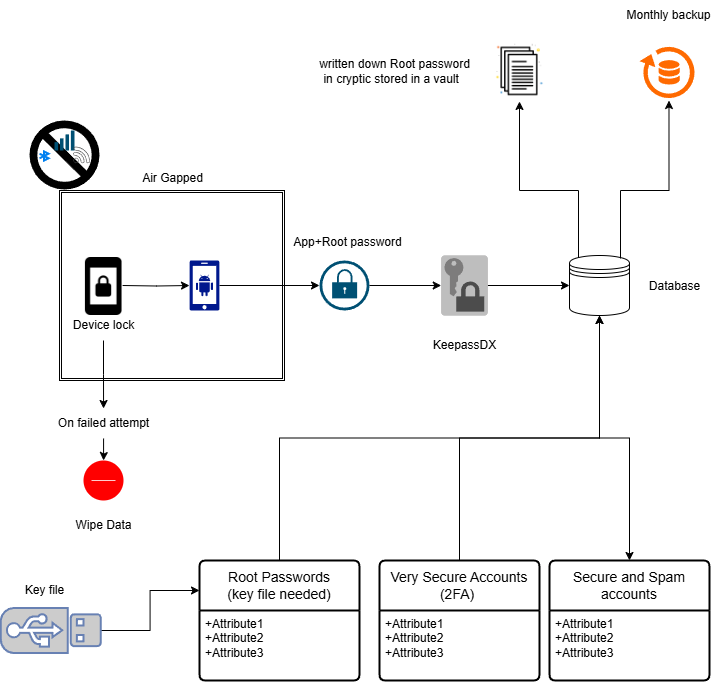

The diagram above was exported from draw.io. Its source (the exported page's mxGraphModel, read from the mxfile embedded in the PNG):
<mxGraphModel dx="1728" dy="660" grid="1" gridSize="10" guides="1" tooltips="1" connect="1" arrows="1" fold="1" page="1" pageScale="1" pageWidth="850" pageHeight="1100" math="0" shadow="0">
  <root>
    <mxCell id="0" />
    <mxCell id="1" parent="0" />
    <mxCell id="9pp1YSil7q_pCT8YgRFy-9" value="" style="shape=mxgraph.signs.safety.no;html=1;pointerEvents=1;fillColor=#000000;strokeColor=none;verticalLabelPosition=bottom;verticalAlign=top;align=center;" vertex="1" parent="1">
      <mxGeometry x="160" y="170" width="70" height="69" as="geometry" />
    </mxCell>
    <mxCell id="9pp1YSil7q_pCT8YgRFy-4" value="" style="shape=ext;double=1;rounded=0;whiteSpace=wrap;html=1;" vertex="1" parent="1">
      <mxGeometry x="190" y="240" width="225" height="190" as="geometry" />
    </mxCell>
    <mxCell id="9pp1YSil7q_pCT8YgRFy-2" value="" style="sketch=0;aspect=fixed;pointerEvents=1;shadow=0;dashed=0;html=1;strokeColor=none;labelPosition=center;verticalLabelPosition=bottom;verticalAlign=top;align=center;fillColor=#00188D;shape=mxgraph.mscae.enterprise.android_phone" vertex="1" parent="1">
      <mxGeometry x="320" y="310" width="30" height="50" as="geometry" />
    </mxCell>
    <mxCell id="9pp1YSil7q_pCT8YgRFy-44" style="edgeStyle=orthogonalEdgeStyle;rounded=0;orthogonalLoop=1;jettySize=auto;html=1;exitX=0.5;exitY=1;exitDx=0;exitDy=0;entryX=0.5;entryY=0;entryDx=0;entryDy=0;" edge="1" parent="1" source="9pp1YSil7q_pCT8YgRFy-3" target="9pp1YSil7q_pCT8YgRFy-42">
      <mxGeometry relative="1" as="geometry" />
    </mxCell>
    <mxCell id="9pp1YSil7q_pCT8YgRFy-54" style="edgeStyle=orthogonalEdgeStyle;rounded=0;orthogonalLoop=1;jettySize=auto;html=1;exitX=0.15;exitY=0.05;exitDx=0;exitDy=0;exitPerimeter=0;entryX=0.5;entryY=1;entryDx=0;entryDy=0;" edge="1" parent="1" source="9pp1YSil7q_pCT8YgRFy-3" target="9pp1YSil7q_pCT8YgRFy-51">
      <mxGeometry relative="1" as="geometry">
        <Array as="points">
          <mxPoint x="709" y="240" />
          <mxPoint x="650" y="240" />
        </Array>
      </mxGeometry>
    </mxCell>
    <mxCell id="9pp1YSil7q_pCT8YgRFy-3" value="" style="shape=datastore;whiteSpace=wrap;html=1;" vertex="1" parent="1">
      <mxGeometry x="700" y="305" width="60" height="60" as="geometry" />
    </mxCell>
    <mxCell id="9pp1YSil7q_pCT8YgRFy-6" value="" style="points=[[0,0.58,0],[0.09,0.58,0],[0.36,0.39,0],[0.64,0.195,0],[0.91,0,0],[1,0,0],[1,0.25,0],[1,0.5,0],[1,0.75,0],[1,1,0],[0,1,0],[0.09,1,0],[0.36,1,0],[0.64,1,0],[0.91,1,0],[0,0.79,0]];verticalLabelPosition=bottom;sketch=0;html=1;verticalAlign=top;aspect=fixed;align=center;pointerEvents=1;shape=mxgraph.cisco19.wifi_indicator;fillColor=#005073;strokeColor=none;" vertex="1" parent="1">
      <mxGeometry x="185" y="180" width="20" height="20" as="geometry" />
    </mxCell>
    <mxCell id="9pp1YSil7q_pCT8YgRFy-7" value="" style="sketch=0;pointerEvents=1;shadow=0;dashed=0;html=1;strokeColor=none;fillColor=#434445;aspect=fixed;labelPosition=center;verticalLabelPosition=bottom;verticalAlign=top;align=center;outlineConnect=0;shape=mxgraph.vvd.wi_fi;" vertex="1" parent="1">
      <mxGeometry x="203.73999999999998" y="196.17" width="16.65" height="16.65" as="geometry" />
    </mxCell>
    <mxCell id="9pp1YSil7q_pCT8YgRFy-8" value="" style="html=1;verticalLabelPosition=bottom;align=center;labelBackgroundColor=#ffffff;verticalAlign=top;strokeWidth=2;strokeColor=#0080F0;shadow=0;dashed=0;shape=mxgraph.ios7.icons.bluetooth;pointerEvents=1" vertex="1" parent="1">
      <mxGeometry x="170" y="201" width="9.06" height="9" as="geometry" />
    </mxCell>
    <mxCell id="9pp1YSil7q_pCT8YgRFy-12" style="edgeStyle=orthogonalEdgeStyle;rounded=0;orthogonalLoop=1;jettySize=auto;html=1;entryX=0;entryY=0.5;entryDx=0;entryDy=0;entryPerimeter=0;" edge="1" parent="1" target="9pp1YSil7q_pCT8YgRFy-2">
      <mxGeometry relative="1" as="geometry">
        <mxPoint x="253.11000000000013" y="335" as="sourcePoint" />
      </mxGeometry>
    </mxCell>
    <mxCell id="9pp1YSil7q_pCT8YgRFy-15" style="edgeStyle=orthogonalEdgeStyle;rounded=0;orthogonalLoop=1;jettySize=auto;html=1;entryX=0;entryY=0.5;entryDx=0;entryDy=0;" edge="1" parent="1" source="9pp1YSil7q_pCT8YgRFy-29" target="9pp1YSil7q_pCT8YgRFy-3">
      <mxGeometry relative="1" as="geometry" />
    </mxCell>
    <mxCell id="9pp1YSil7q_pCT8YgRFy-13" value="" style="sketch=0;points=[[0.5,0,0],[1,0.5,0],[0.5,1,0],[0,0.5,0],[0.145,0.145,0],[0.8555,0.145,0],[0.855,0.8555,0],[0.145,0.855,0]];verticalLabelPosition=bottom;html=1;verticalAlign=top;aspect=fixed;align=center;pointerEvents=1;shape=mxgraph.cisco19.lock;fillColor=#005073;strokeColor=none;" vertex="1" parent="1">
      <mxGeometry x="450" y="310" width="50" height="50" as="geometry" />
    </mxCell>
    <mxCell id="9pp1YSil7q_pCT8YgRFy-14" style="edgeStyle=orthogonalEdgeStyle;rounded=0;orthogonalLoop=1;jettySize=auto;html=1;exitX=1;exitY=0.5;exitDx=0;exitDy=0;exitPerimeter=0;entryX=0;entryY=0.5;entryDx=0;entryDy=0;entryPerimeter=0;" edge="1" parent="1" source="9pp1YSil7q_pCT8YgRFy-2" target="9pp1YSil7q_pCT8YgRFy-13">
      <mxGeometry relative="1" as="geometry" />
    </mxCell>
    <mxCell id="9pp1YSil7q_pCT8YgRFy-17" value="Air Gapped" style="text;html=1;align=center;verticalAlign=middle;resizable=0;points=[];autosize=1;strokeColor=none;fillColor=none;" vertex="1" parent="1">
      <mxGeometry x="262.5" y="212.82" width="80" height="30" as="geometry" />
    </mxCell>
    <mxCell id="9pp1YSil7q_pCT8YgRFy-18" value="" style="shape=image;html=1;verticalAlign=top;verticalLabelPosition=bottom;labelBackgroundColor=#ffffff;imageAspect=0;aspect=fixed;image=https://cdn1.iconfinder.com/data/icons/material-device/22/screen-lock-portrait-128.png" vertex="1" parent="1">
      <mxGeometry x="205" y="307" width="58" height="58" as="geometry" />
    </mxCell>
    <mxCell id="9pp1YSil7q_pCT8YgRFy-21" style="edgeStyle=orthogonalEdgeStyle;rounded=0;orthogonalLoop=1;jettySize=auto;html=1;entryX=0.5;entryY=0;entryDx=0;entryDy=0;entryPerimeter=0;" edge="1" parent="1" source="9pp1YSil7q_pCT8YgRFy-22" target="9pp1YSil7q_pCT8YgRFy-26">
      <mxGeometry relative="1" as="geometry">
        <mxPoint x="234.00000000000023" y="490" as="targetPoint" />
      </mxGeometry>
    </mxCell>
    <mxCell id="9pp1YSil7q_pCT8YgRFy-19" value="Device lock" style="text;html=1;align=center;verticalAlign=middle;resizable=0;points=[];autosize=1;strokeColor=none;fillColor=none;" vertex="1" parent="1">
      <mxGeometry x="194" y="360" width="80" height="30" as="geometry" />
    </mxCell>
    <mxCell id="9pp1YSil7q_pCT8YgRFy-26" value="" style="html=1;verticalLabelPosition=bottom;labelBackgroundColor=#ffffff;verticalAlign=top;shadow=0;dashed=0;strokeWidth=2;shape=mxgraph.ios7.misc.delete;fillColor=#ff0000;strokeColor=#ffffff;sketch=0;" vertex="1" parent="1">
      <mxGeometry x="214" y="510" width="40" height="40" as="geometry" />
    </mxCell>
    <mxCell id="9pp1YSil7q_pCT8YgRFy-27" value="" style="edgeStyle=orthogonalEdgeStyle;rounded=0;orthogonalLoop=1;jettySize=auto;html=1;entryX=0.5;entryY=0;entryDx=0;entryDy=0;entryPerimeter=0;" edge="1" parent="1" source="9pp1YSil7q_pCT8YgRFy-19" target="9pp1YSil7q_pCT8YgRFy-22">
      <mxGeometry relative="1" as="geometry">
        <mxPoint x="234" y="510" as="targetPoint" />
        <mxPoint x="234" y="390" as="sourcePoint" />
      </mxGeometry>
    </mxCell>
    <mxCell id="9pp1YSil7q_pCT8YgRFy-22" value="On failed attempt" style="text;html=1;align=center;verticalAlign=middle;resizable=0;points=[];autosize=1;strokeColor=none;fillColor=none;" vertex="1" parent="1">
      <mxGeometry x="179.06" y="458" width="110" height="30" as="geometry" />
    </mxCell>
    <mxCell id="9pp1YSil7q_pCT8YgRFy-28" value="Wipe Data" style="text;html=1;align=center;verticalAlign=middle;resizable=0;points=[];autosize=1;strokeColor=none;fillColor=none;" vertex="1" parent="1">
      <mxGeometry x="194.06" y="560" width="80" height="30" as="geometry" />
    </mxCell>
    <mxCell id="9pp1YSil7q_pCT8YgRFy-30" value="KeepassDX" style="text;html=1;align=center;verticalAlign=middle;resizable=0;points=[];autosize=1;strokeColor=none;fillColor=none;" vertex="1" parent="1">
      <mxGeometry x="550" y="380" width="90" height="30" as="geometry" />
    </mxCell>
    <mxCell id="9pp1YSil7q_pCT8YgRFy-31" value="App+Root password" style="text;html=1;align=center;verticalAlign=middle;resizable=0;points=[];autosize=1;strokeColor=none;fillColor=none;" vertex="1" parent="1">
      <mxGeometry x="413.25" y="277" width="130" height="30" as="geometry" />
    </mxCell>
    <mxCell id="9pp1YSil7q_pCT8YgRFy-32" value="Database" style="text;html=1;align=center;verticalAlign=middle;resizable=0;points=[];autosize=1;strokeColor=none;fillColor=none;" vertex="1" parent="1">
      <mxGeometry x="770" y="321" width="70" height="30" as="geometry" />
    </mxCell>
    <mxCell id="9pp1YSil7q_pCT8YgRFy-33" value="" style="edgeStyle=orthogonalEdgeStyle;rounded=0;orthogonalLoop=1;jettySize=auto;html=1;entryX=0;entryY=0.5;entryDx=0;entryDy=0;" edge="1" parent="1" source="9pp1YSil7q_pCT8YgRFy-13" target="9pp1YSil7q_pCT8YgRFy-29">
      <mxGeometry relative="1" as="geometry">
        <mxPoint x="500" y="335" as="sourcePoint" />
        <mxPoint x="700" y="335" as="targetPoint" />
      </mxGeometry>
    </mxCell>
    <mxCell id="9pp1YSil7q_pCT8YgRFy-29" value="" style="outlineConnect=0;dashed=0;verticalLabelPosition=bottom;verticalAlign=top;align=center;html=1;shape=mxgraph.aws3.data_encryption_key;fillColor=#7D7C7C;gradientColor=none;" vertex="1" parent="1">
      <mxGeometry x="571.75" y="305" width="46.5" height="60" as="geometry" />
    </mxCell>
    <mxCell id="9pp1YSil7q_pCT8YgRFy-47" style="edgeStyle=orthogonalEdgeStyle;rounded=0;orthogonalLoop=1;jettySize=auto;html=1;exitX=0.5;exitY=0;exitDx=0;exitDy=0;entryX=0.5;entryY=1;entryDx=0;entryDy=0;" edge="1" parent="1" source="9pp1YSil7q_pCT8YgRFy-34" target="9pp1YSil7q_pCT8YgRFy-3">
      <mxGeometry relative="1" as="geometry" />
    </mxCell>
    <mxCell id="9pp1YSil7q_pCT8YgRFy-34" value="Root Passwords&lt;br&gt;(key file needed)" style="swimlane;childLayout=stackLayout;horizontal=1;startSize=50;horizontalStack=0;rounded=1;fontSize=14;fontStyle=0;strokeWidth=2;resizeParent=0;resizeLast=1;shadow=0;dashed=0;align=center;arcSize=4;whiteSpace=wrap;html=1;" vertex="1" parent="1">
      <mxGeometry x="330" y="610" width="160" height="120" as="geometry" />
    </mxCell>
    <mxCell id="9pp1YSil7q_pCT8YgRFy-35" value="+Attribute1&#10;+Attribute2&#10;+Attribute3" style="align=left;strokeColor=none;fillColor=none;spacingLeft=4;fontSize=12;verticalAlign=top;resizable=0;rotatable=0;part=1;html=1;" vertex="1" parent="9pp1YSil7q_pCT8YgRFy-34">
      <mxGeometry y="50" width="160" height="70" as="geometry" />
    </mxCell>
    <mxCell id="9pp1YSil7q_pCT8YgRFy-45" style="edgeStyle=orthogonalEdgeStyle;rounded=0;orthogonalLoop=1;jettySize=auto;html=1;exitX=0.5;exitY=0;exitDx=0;exitDy=0;entryX=0.5;entryY=1;entryDx=0;entryDy=0;" edge="1" parent="1" source="9pp1YSil7q_pCT8YgRFy-36" target="9pp1YSil7q_pCT8YgRFy-3">
      <mxGeometry relative="1" as="geometry" />
    </mxCell>
    <mxCell id="9pp1YSil7q_pCT8YgRFy-36" value="Very Secure Accounts&lt;br&gt;(2FA)&amp;nbsp;" style="swimlane;childLayout=stackLayout;horizontal=1;startSize=50;horizontalStack=0;rounded=1;fontSize=14;fontStyle=0;strokeWidth=2;resizeParent=0;resizeLast=1;shadow=0;dashed=0;align=center;arcSize=4;whiteSpace=wrap;html=1;" vertex="1" parent="1">
      <mxGeometry x="510" y="610" width="160" height="120" as="geometry" />
    </mxCell>
    <mxCell id="9pp1YSil7q_pCT8YgRFy-37" value="+Attribute1&#10;+Attribute2&#10;+Attribute3" style="align=left;strokeColor=none;fillColor=none;spacingLeft=4;fontSize=12;verticalAlign=top;resizable=0;rotatable=0;part=1;html=1;" vertex="1" parent="9pp1YSil7q_pCT8YgRFy-36">
      <mxGeometry y="50" width="160" height="70" as="geometry" />
    </mxCell>
    <mxCell id="9pp1YSil7q_pCT8YgRFy-42" value="Secure and Spam accounts" style="swimlane;childLayout=stackLayout;horizontal=1;startSize=50;horizontalStack=0;rounded=1;fontSize=14;fontStyle=0;strokeWidth=2;resizeParent=0;resizeLast=1;shadow=0;dashed=0;align=center;arcSize=4;whiteSpace=wrap;html=1;" vertex="1" parent="1">
      <mxGeometry x="680" y="610" width="160" height="120" as="geometry" />
    </mxCell>
    <mxCell id="9pp1YSil7q_pCT8YgRFy-43" value="+Attribute1&#10;+Attribute2&#10;+Attribute3" style="align=left;strokeColor=none;fillColor=none;spacingLeft=4;fontSize=12;verticalAlign=top;resizable=0;rotatable=0;part=1;html=1;" vertex="1" parent="9pp1YSil7q_pCT8YgRFy-42">
      <mxGeometry y="50" width="160" height="70" as="geometry" />
    </mxCell>
    <mxCell id="9pp1YSil7q_pCT8YgRFy-50" value="" style="points=[];aspect=fixed;html=1;align=center;shadow=0;dashed=0;fillColor=#FF6A00;strokeColor=none;shape=mxgraph.alibaba_cloud.dbs_database_backup;" vertex="1" parent="1">
      <mxGeometry x="770" y="96.39" width="58.4" height="54.56" as="geometry" />
    </mxCell>
    <mxCell id="9pp1YSil7q_pCT8YgRFy-51" value="" style="shape=image;html=1;verticalAlign=top;verticalLabelPosition=bottom;labelBackgroundColor=#ffffff;imageAspect=0;aspect=fixed;image=https://cdn1.iconfinder.com/data/icons/office-icons-17/512/ilustracoes_04-14-128.png" vertex="1" parent="1">
      <mxGeometry x="620" y="90.95" width="60" height="60" as="geometry" />
    </mxCell>
    <mxCell id="9pp1YSil7q_pCT8YgRFy-53" style="edgeStyle=orthogonalEdgeStyle;rounded=0;orthogonalLoop=1;jettySize=auto;html=1;exitX=0.85;exitY=0.05;exitDx=0;exitDy=0;exitPerimeter=0;entryX=0.505;entryY=0.983;entryDx=0;entryDy=0;entryPerimeter=0;" edge="1" parent="1" source="9pp1YSil7q_pCT8YgRFy-3" target="9pp1YSil7q_pCT8YgRFy-50">
      <mxGeometry relative="1" as="geometry">
        <Array as="points">
          <mxPoint x="751" y="240" />
          <mxPoint x="800" y="240" />
        </Array>
      </mxGeometry>
    </mxCell>
    <mxCell id="9pp1YSil7q_pCT8YgRFy-55" value="written down Root password&lt;div&gt;&lt;span style=&quot;background-color: transparent; color: light-dark(rgb(0, 0, 0), rgb(255, 255, 255));&quot;&gt;in cryptic stored in a vault&amp;nbsp;&lt;/span&gt;&lt;span style=&quot;background-color: transparent; color: light-dark(rgb(0, 0, 0), rgb(255, 255, 255));&quot;&gt;&amp;nbsp;&lt;/span&gt;&lt;/div&gt;" style="text;html=1;align=center;verticalAlign=middle;resizable=0;points=[];autosize=1;strokeColor=none;fillColor=none;" vertex="1" parent="1">
      <mxGeometry x="440" y="100.95" width="170" height="40" as="geometry" />
    </mxCell>
    <mxCell id="9pp1YSil7q_pCT8YgRFy-56" value="Monthly backup" style="text;html=1;align=center;verticalAlign=middle;resizable=0;points=[];autosize=1;strokeColor=none;fillColor=none;" vertex="1" parent="1">
      <mxGeometry x="744.2" y="50" width="110" height="30" as="geometry" />
    </mxCell>
    <mxCell id="9pp1YSil7q_pCT8YgRFy-58" style="edgeStyle=orthogonalEdgeStyle;rounded=0;orthogonalLoop=1;jettySize=auto;html=1;entryX=0;entryY=0.25;entryDx=0;entryDy=0;exitX=0.5;exitY=0;exitDx=0;exitDy=0;exitPerimeter=0;" edge="1" parent="1" source="9pp1YSil7q_pCT8YgRFy-60" target="9pp1YSil7q_pCT8YgRFy-34">
      <mxGeometry relative="1" as="geometry">
        <mxPoint x="234.5300000000002" y="640" as="sourcePoint" />
      </mxGeometry>
    </mxCell>
    <mxCell id="9pp1YSil7q_pCT8YgRFy-59" value="Key file" style="text;html=1;align=center;verticalAlign=middle;resizable=0;points=[];autosize=1;strokeColor=none;fillColor=none;" vertex="1" parent="1">
      <mxGeometry x="145" y="625" width="60" height="30" as="geometry" />
    </mxCell>
    <mxCell id="9pp1YSil7q_pCT8YgRFy-60" value="" style="fontColor=#0066CC;verticalAlign=top;verticalLabelPosition=bottom;labelPosition=center;align=center;html=1;outlineConnect=0;fillColor=#CCCCCC;strokeColor=#6881B3;gradientColor=none;gradientDirection=north;strokeWidth=2;shape=mxgraph.networks.usb_stick;rotation=90;" vertex="1" parent="1">
      <mxGeometry x="158.74" y="630" width="45" height="100" as="geometry" />
    </mxCell>
  </root>
</mxGraphModel>